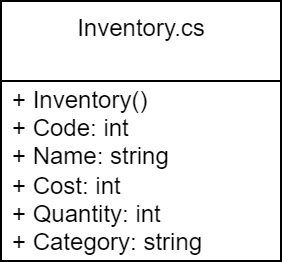

The diagram above was exported from draw.io. Its source (the exported page's mxGraphModel, read from the mxfile embedded in the PNG):
<mxGraphModel dx="938" dy="977" grid="1" gridSize="10" guides="1" tooltips="1" connect="1" arrows="1" fold="1" page="1" pageScale="1" pageWidth="850" pageHeight="1100" math="0" shadow="0">
  <root>
    <mxCell id="0" />
    <mxCell id="1" parent="0" />
    <mxCell id="yLpOr1xhQDBy4RgxQkk2-17" value="Inventory.cs" style="swimlane;fontStyle=0;align=center;verticalAlign=top;childLayout=stackLayout;horizontal=1;startSize=40;horizontalStack=0;resizeParent=1;resizeParentMax=0;resizeLast=0;collapsible=0;marginBottom=0;html=1;" vertex="1" parent="1">
      <mxGeometry width="140" height="130" as="geometry" />
    </mxCell>
    <mxCell id="yLpOr1xhQDBy4RgxQkk2-18" value="+ Inventory()&lt;br&gt;+ Code: int&lt;br&gt;+ Name: string&lt;br&gt;+ Cost: int&lt;br&gt;+ Quantity: int&lt;br&gt;+ Category: string" style="text;html=1;strokeColor=none;fillColor=none;align=left;verticalAlign=middle;spacingLeft=4;spacingRight=4;overflow=hidden;rotatable=0;points=[[0,0.5],[1,0.5]];portConstraint=eastwest;" vertex="1" parent="yLpOr1xhQDBy4RgxQkk2-17">
      <mxGeometry y="40" width="140" height="90" as="geometry" />
    </mxCell>
  </root>
</mxGraphModel>